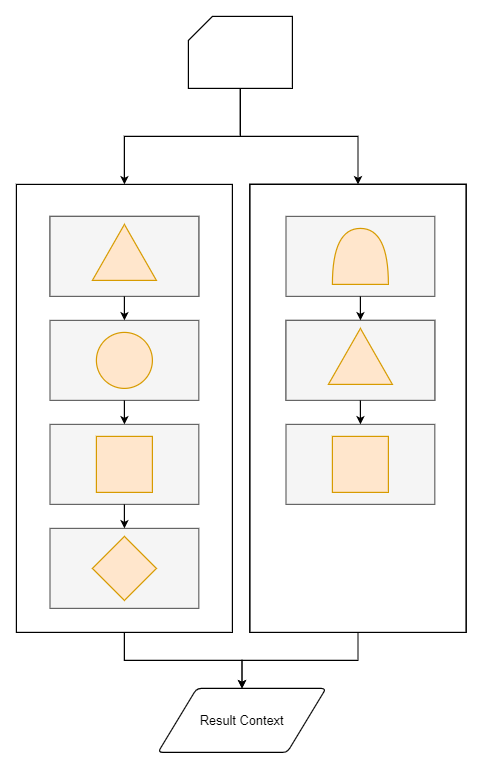

The diagram above was exported from draw.io. Its source (the exported page's mxGraphModel, read from the mxfile embedded in the PNG):
<mxGraphModel dx="1102" dy="771" grid="1" gridSize="10" guides="1" tooltips="1" connect="1" arrows="1" fold="1" page="1" pageScale="1" pageWidth="827" pageHeight="1169" math="0" shadow="0">
  <root>
    <mxCell id="0" />
    <mxCell id="1" parent="0" />
    <mxCell id="OS8g25_Q-q_dLG5RmhWm-38" value="" style="rounded=0;whiteSpace=wrap;html=1;strokeWidth=1.5;" parent="1" vertex="1">
      <mxGeometry x="470" y="320" width="270" height="560" as="geometry" />
    </mxCell>
    <mxCell id="OS8g25_Q-q_dLG5RmhWm-39" value="" style="rounded=0;whiteSpace=wrap;html=1;strokeWidth=1.5;" parent="1" vertex="1">
      <mxGeometry x="470" y="320" width="270" height="560" as="geometry" />
    </mxCell>
    <mxCell id="OS8g25_Q-q_dLG5RmhWm-53" style="edgeStyle=orthogonalEdgeStyle;rounded=0;orthogonalLoop=1;jettySize=auto;html=1;exitX=0.5;exitY=1;exitDx=0;exitDy=0;entryX=0.5;entryY=0;entryDx=0;entryDy=0;fontSize=16;strokeWidth=1.5;" parent="1" source="OS8g25_Q-q_dLG5RmhWm-40" target="OS8g25_Q-q_dLG5RmhWm-50" edge="1">
      <mxGeometry relative="1" as="geometry" />
    </mxCell>
    <mxCell id="OS8g25_Q-q_dLG5RmhWm-40" value="" style="rounded=0;whiteSpace=wrap;html=1;strokeWidth=1.5;" parent="1" vertex="1">
      <mxGeometry x="470" y="320" width="270" height="560" as="geometry" />
    </mxCell>
    <mxCell id="OS8g25_Q-q_dLG5RmhWm-52" style="edgeStyle=orthogonalEdgeStyle;rounded=0;orthogonalLoop=1;jettySize=auto;html=1;exitX=0.5;exitY=1;exitDx=0;exitDy=0;entryX=0.5;entryY=0;entryDx=0;entryDy=0;fontSize=16;strokeWidth=1.5;" parent="1" source="OS8g25_Q-q_dLG5RmhWm-37" target="OS8g25_Q-q_dLG5RmhWm-50" edge="1">
      <mxGeometry relative="1" as="geometry" />
    </mxCell>
    <mxCell id="OS8g25_Q-q_dLG5RmhWm-37" value="" style="rounded=0;whiteSpace=wrap;html=1;strokeWidth=1.5;" parent="1" vertex="1">
      <mxGeometry x="178" y="320" width="270" height="560" as="geometry" />
    </mxCell>
    <mxCell id="Q2OjZaYmNB366nb8G0rc-5" value="" style="group;strokeWidth=1.5;" parent="1" vertex="1" connectable="0">
      <mxGeometry x="220" y="620" width="186" height="100" as="geometry" />
    </mxCell>
    <mxCell id="Q2OjZaYmNB366nb8G0rc-6" value="" style="rounded=0;whiteSpace=wrap;html=1;strokeWidth=1.5;fontSize=16;fillColor=#f5f5f5;fontColor=#333333;strokeColor=#666666;" parent="Q2OjZaYmNB366nb8G0rc-5" vertex="1">
      <mxGeometry width="186" height="100" as="geometry" />
    </mxCell>
    <mxCell id="OS8g25_Q-q_dLG5RmhWm-3" value="" style="rounded=0;whiteSpace=wrap;html=1;strokeWidth=1.5;fillColor=#ffe6cc;strokeColor=#d79b00;" parent="Q2OjZaYmNB366nb8G0rc-5" vertex="1">
      <mxGeometry x="58" y="15" width="70" height="70" as="geometry" />
    </mxCell>
    <mxCell id="Q2OjZaYmNB366nb8G0rc-8" value="" style="group;fillColor=#f5f5f5;fontColor=#333333;strokeColor=#666666;strokeWidth=1.5;" parent="1" vertex="1" connectable="0">
      <mxGeometry x="220" y="360" width="186" height="100" as="geometry" />
    </mxCell>
    <mxCell id="Q2OjZaYmNB366nb8G0rc-9" value="" style="rounded=0;whiteSpace=wrap;html=1;strokeWidth=1.5;fontSize=16;fillColor=#f5f5f5;fontColor=#333333;strokeColor=#666666;" parent="Q2OjZaYmNB366nb8G0rc-8" vertex="1">
      <mxGeometry width="186" height="100" as="geometry" />
    </mxCell>
    <mxCell id="Q2OjZaYmNB366nb8G0rc-10" value="" style="triangle;whiteSpace=wrap;html=1;fontSize=16;strokeWidth=1.5;rotation=-90;fillColor=#ffe6cc;strokeColor=#d79b00;" parent="Q2OjZaYmNB366nb8G0rc-8" vertex="1">
      <mxGeometry x="58" y="5" width="70" height="80" as="geometry" />
    </mxCell>
    <mxCell id="OS8g25_Q-q_dLG5RmhWm-10" value="" style="group;strokeWidth=1.5;" parent="1" vertex="1" connectable="0">
      <mxGeometry x="220" y="490" width="186" height="100" as="geometry" />
    </mxCell>
    <mxCell id="OS8g25_Q-q_dLG5RmhWm-11" value="" style="rounded=0;whiteSpace=wrap;html=1;strokeWidth=1.5;fontSize=16;fillColor=#f5f5f5;fontColor=#333333;strokeColor=#666666;" parent="OS8g25_Q-q_dLG5RmhWm-10" vertex="1">
      <mxGeometry width="186" height="100" as="geometry" />
    </mxCell>
    <mxCell id="OS8g25_Q-q_dLG5RmhWm-13" value="" style="ellipse;whiteSpace=wrap;html=1;aspect=fixed;strokeWidth=1.5;fillColor=#ffe6cc;strokeColor=#d79b00;" parent="OS8g25_Q-q_dLG5RmhWm-10" vertex="1">
      <mxGeometry x="58" y="15" width="70" height="70" as="geometry" />
    </mxCell>
    <mxCell id="OS8g25_Q-q_dLG5RmhWm-22" value="" style="group;strokeWidth=1.5;" parent="1" vertex="1" connectable="0">
      <mxGeometry x="220" y="750" width="186" height="100" as="geometry" />
    </mxCell>
    <mxCell id="OS8g25_Q-q_dLG5RmhWm-23" value="" style="rounded=0;whiteSpace=wrap;html=1;strokeWidth=1.5;fontSize=16;fillColor=#f5f5f5;fontColor=#333333;strokeColor=#666666;" parent="OS8g25_Q-q_dLG5RmhWm-22" vertex="1">
      <mxGeometry width="186" height="100" as="geometry" />
    </mxCell>
    <mxCell id="OS8g25_Q-q_dLG5RmhWm-25" value="" style="rhombus;whiteSpace=wrap;html=1;strokeWidth=1.5;fillColor=#ffe6cc;strokeColor=#d79b00;" parent="OS8g25_Q-q_dLG5RmhWm-22" vertex="1">
      <mxGeometry x="53" y="10" width="80" height="80" as="geometry" />
    </mxCell>
    <mxCell id="OS8g25_Q-q_dLG5RmhWm-27" value="" style="group;fillColor=#f5f5f5;fontColor=#333333;strokeColor=#666666;strokeWidth=1.5;" parent="1" vertex="1" connectable="0">
      <mxGeometry x="515" y="490" width="186" height="100" as="geometry" />
    </mxCell>
    <mxCell id="OS8g25_Q-q_dLG5RmhWm-28" value="" style="rounded=0;whiteSpace=wrap;html=1;strokeWidth=1.5;fontSize=16;fillColor=#f5f5f5;fontColor=#333333;strokeColor=#666666;" parent="OS8g25_Q-q_dLG5RmhWm-27" vertex="1">
      <mxGeometry width="186" height="100" as="geometry" />
    </mxCell>
    <mxCell id="OS8g25_Q-q_dLG5RmhWm-29" value="" style="triangle;whiteSpace=wrap;html=1;fontSize=16;strokeWidth=1.5;rotation=-90;fillColor=#ffe6cc;strokeColor=#d79b00;" parent="OS8g25_Q-q_dLG5RmhWm-27" vertex="1">
      <mxGeometry x="58" y="5" width="70" height="80" as="geometry" />
    </mxCell>
    <mxCell id="OS8g25_Q-q_dLG5RmhWm-30" value="" style="group;strokeWidth=1.5;" parent="1" vertex="1" connectable="0">
      <mxGeometry x="515" y="620" width="186" height="100" as="geometry" />
    </mxCell>
    <mxCell id="OS8g25_Q-q_dLG5RmhWm-31" value="" style="rounded=0;whiteSpace=wrap;html=1;strokeWidth=1.5;fontSize=16;fillColor=#f5f5f5;fontColor=#333333;strokeColor=#666666;" parent="OS8g25_Q-q_dLG5RmhWm-30" vertex="1">
      <mxGeometry width="186" height="100" as="geometry" />
    </mxCell>
    <mxCell id="OS8g25_Q-q_dLG5RmhWm-32" value="" style="rounded=0;whiteSpace=wrap;html=1;strokeWidth=1.5;fillColor=#ffe6cc;strokeColor=#d79b00;" parent="OS8g25_Q-q_dLG5RmhWm-30" vertex="1">
      <mxGeometry x="58" y="15" width="70" height="70" as="geometry" />
    </mxCell>
    <mxCell id="OS8g25_Q-q_dLG5RmhWm-33" value="" style="group;strokeWidth=1.5;" parent="1" vertex="1" connectable="0">
      <mxGeometry x="515" y="360" width="186" height="100" as="geometry" />
    </mxCell>
    <mxCell id="OS8g25_Q-q_dLG5RmhWm-34" value="" style="rounded=0;whiteSpace=wrap;html=1;strokeWidth=1.5;fontSize=16;fillColor=#f5f5f5;fontColor=#333333;strokeColor=#666666;" parent="OS8g25_Q-q_dLG5RmhWm-33" vertex="1">
      <mxGeometry width="186" height="100" as="geometry" />
    </mxCell>
    <mxCell id="OS8g25_Q-q_dLG5RmhWm-36" value="" style="shape=or;whiteSpace=wrap;html=1;strokeWidth=1.5;rotation=-90;fillColor=#ffe6cc;strokeColor=#d79b00;" parent="OS8g25_Q-q_dLG5RmhWm-33" vertex="1">
      <mxGeometry x="58" y="15" width="70" height="70" as="geometry" />
    </mxCell>
    <mxCell id="OS8g25_Q-q_dLG5RmhWm-42" style="edgeStyle=orthogonalEdgeStyle;rounded=0;orthogonalLoop=1;jettySize=auto;html=1;exitX=0.5;exitY=1;exitDx=0;exitDy=0;exitPerimeter=0;strokeWidth=1.5;" parent="1" source="OS8g25_Q-q_dLG5RmhWm-41" target="OS8g25_Q-q_dLG5RmhWm-37" edge="1">
      <mxGeometry relative="1" as="geometry" />
    </mxCell>
    <mxCell id="OS8g25_Q-q_dLG5RmhWm-43" style="edgeStyle=orthogonalEdgeStyle;rounded=0;orthogonalLoop=1;jettySize=auto;html=1;exitX=0.5;exitY=1;exitDx=0;exitDy=0;exitPerimeter=0;entryX=0.5;entryY=0;entryDx=0;entryDy=0;strokeWidth=1.5;" parent="1" source="OS8g25_Q-q_dLG5RmhWm-41" target="OS8g25_Q-q_dLG5RmhWm-40" edge="1">
      <mxGeometry relative="1" as="geometry" />
    </mxCell>
    <mxCell id="OS8g25_Q-q_dLG5RmhWm-41" value="" style="shape=card;whiteSpace=wrap;html=1;strokeWidth=1.5;" parent="1" vertex="1">
      <mxGeometry x="393" y="110" width="130" height="90" as="geometry" />
    </mxCell>
    <mxCell id="OS8g25_Q-q_dLG5RmhWm-44" style="edgeStyle=orthogonalEdgeStyle;rounded=0;orthogonalLoop=1;jettySize=auto;html=1;exitX=0.5;exitY=1;exitDx=0;exitDy=0;entryX=0.5;entryY=0;entryDx=0;entryDy=0;strokeWidth=1.5;" parent="1" source="Q2OjZaYmNB366nb8G0rc-9" target="OS8g25_Q-q_dLG5RmhWm-11" edge="1">
      <mxGeometry relative="1" as="geometry" />
    </mxCell>
    <mxCell id="OS8g25_Q-q_dLG5RmhWm-45" style="edgeStyle=orthogonalEdgeStyle;rounded=0;orthogonalLoop=1;jettySize=auto;html=1;exitX=0.5;exitY=1;exitDx=0;exitDy=0;entryX=0.5;entryY=0;entryDx=0;entryDy=0;strokeWidth=1.5;" parent="1" source="OS8g25_Q-q_dLG5RmhWm-11" target="Q2OjZaYmNB366nb8G0rc-6" edge="1">
      <mxGeometry relative="1" as="geometry" />
    </mxCell>
    <mxCell id="OS8g25_Q-q_dLG5RmhWm-46" style="edgeStyle=orthogonalEdgeStyle;rounded=0;orthogonalLoop=1;jettySize=auto;html=1;exitX=0.5;exitY=1;exitDx=0;exitDy=0;strokeWidth=1.5;" parent="1" source="Q2OjZaYmNB366nb8G0rc-6" edge="1">
      <mxGeometry relative="1" as="geometry">
        <mxPoint x="313" y="750" as="targetPoint" />
      </mxGeometry>
    </mxCell>
    <mxCell id="OS8g25_Q-q_dLG5RmhWm-47" style="edgeStyle=orthogonalEdgeStyle;rounded=0;orthogonalLoop=1;jettySize=auto;html=1;exitX=0.5;exitY=1;exitDx=0;exitDy=0;entryX=0.5;entryY=0;entryDx=0;entryDy=0;strokeWidth=1.5;" parent="1" source="OS8g25_Q-q_dLG5RmhWm-34" target="OS8g25_Q-q_dLG5RmhWm-28" edge="1">
      <mxGeometry relative="1" as="geometry" />
    </mxCell>
    <mxCell id="OS8g25_Q-q_dLG5RmhWm-49" style="edgeStyle=orthogonalEdgeStyle;rounded=0;orthogonalLoop=1;jettySize=auto;html=1;exitX=0.5;exitY=1;exitDx=0;exitDy=0;entryX=0.5;entryY=0;entryDx=0;entryDy=0;strokeWidth=1.5;" parent="1" source="OS8g25_Q-q_dLG5RmhWm-28" target="OS8g25_Q-q_dLG5RmhWm-31" edge="1">
      <mxGeometry relative="1" as="geometry" />
    </mxCell>
    <mxCell id="OS8g25_Q-q_dLG5RmhWm-50" value="Result Context" style="shape=parallelogram;html=1;strokeWidth=1.5;perimeter=parallelogramPerimeter;whiteSpace=wrap;rounded=1;arcSize=12;size=0.23;fontSize=16;" parent="1" vertex="1">
      <mxGeometry x="355" y="950" width="210" height="80" as="geometry" />
    </mxCell>
  </root>
</mxGraphModel>